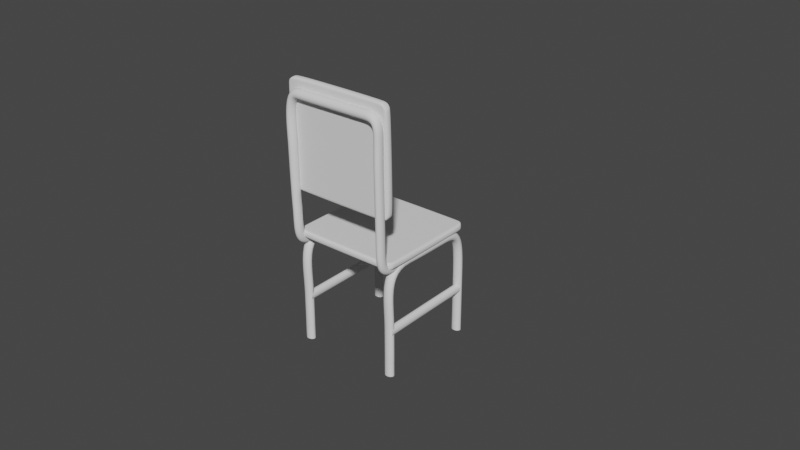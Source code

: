 # Source: TableChair.blend  (saved by Blender 2.81.16; exported with 4.5.12 LTS)
import bpy
from mathutils import Matrix  # noqa: F401  (used for matrix-valued properties, if any)

bpy.ops.wm.read_factory_settings(use_empty=True)
scene = bpy.context.scene
scene.name = 'Scene'

# ---- collections
col_collection = bpy.data.collections.new('Collection'); scene.collection.children.link(col_collection)

# ---- world
world_world = bpy.data.worlds.new('World'); scene.world = world_world
world_world.use_nodes = True; world_world.node_tree.nodes.clear()
_N = world_world.node_tree.nodes; _L = world_world.node_tree.links
n0 = _N.new('ShaderNodeOutputWorld'); n0.name = 'World Output'; n0.location = (300, 300)
n1 = _N.new('ShaderNodeBackground'); n1.name = 'Background'; n1.location = (10, 300)
n1.inputs[0].default_value = (0.05088, 0.05088, 0.05088, 1.0)
_L.new(n1.outputs[0], n0.inputs[0])
n0.is_active_output = True
world_world.color = (0.05088, 0.05088, 0.05088)
world_world.use_sun_shadow = False
world_world.sun_shadow_jitter_overblur = 0.0

# ---- meshes
me_cube_002 = bpy.data.meshes.new('Cube.002')
me_cube_002.from_pydata([(-0.4715, 0.6547, 0.8769), (-0.4723, 1.827, 0.8769), (0.4529, 0.6461, 0.8769), (0.4568, 1.829, 0.8769), (0.4044, 1.764, 0.7966), (-0.4855, 1.802, 0.8769), (0.4044, 0.7107, 0.7966), (0.472, 1.799, 0.8769), (-0.425, 1.764, 0.7966), (0.4286, 1.851, 0.8769), (-0.4626, 1.764, 0.7966), (0.4285, 0.6299, 0.8769), (0.4432, 1.811, 0.8769), (0.4432, 1.764, 0.7966), (0.472, 0.6785, 0.8769), (-0.4856, 0.6842, 0.8769), (0.4866, 1.764, 0.7966), (0.4432, 0.6654, 0.8769), (-0.4959, 0.7107, 0.7966), (-0.4523, 0.6356, 0.8769), (-0.4524, 1.849, 0.8769), (-0.425, 0.7107, 0.7966), (-0.4626, 1.811, 0.8769), (-0.4626, 0.6654, 0.8769), (-0.425, 1.864, 0.8769), (0.4044, 0.6168, 0.7966), (-0.425, 1.811, 0.8769), (-0.425, 0.6654, 0.8769), (-0.425, 0.6654, 0.7966), (-0.425, 0.6168, 0.8769), (-0.4959, 0.7107, 0.8769), (-0.425, 1.811, 0.7966), (-0.425, 1.864, 0.7966), (0.4866, 0.7107, 0.8769), (0.4432, 0.7107, 0.8769), (-0.4626, 0.7107, 0.8769), (-0.425, 0.7107, 0.8769), (0.4044, 1.864, 0.8769), (-0.4626, 0.7107, 0.7966), (0.4044, 1.811, 0.8769), (0.4044, 0.6654, 0.8769), (-0.4626, 0.6654, 0.7966), (0.4044, 0.6168, 0.8769), (0.4044, 0.7107, 0.8769), (-0.4959, 1.764, 0.8769), (-0.4626, 1.811, 0.7966), (-0.4524, 1.849, 0.7966), (0.4866, 1.764, 0.8769), (0.4432, 1.764, 0.8769), (-0.4626, 1.764, 0.8769), (-0.425, 1.764, 0.8769), (0.4044, 1.764, 0.8769), (-0.425, 0.6168, 0.7966), (0.4044, 0.6654, 0.7966), (0.4432, 0.7107, 0.7966), (-0.4856, 0.6842, 0.7966), (0.4866, 0.7107, 0.7966), (0.4432, 0.6654, 0.7966), (0.4044, 1.811, 0.7966), (0.4285, 0.6299, 0.7966), (0.4044, 1.864, 0.7966), (0.4432, 1.811, 0.7966), (0.472, 1.799, 0.7966), (-0.4959, 1.764, 0.7966), (-0.4715, 0.6547, 0.7966), (-0.4523, 0.6356, 0.7966), (0.4529, 0.6461, 0.7966), (0.472, 0.6785, 0.7966), (0.4568, 1.829, 0.7966), (0.4286, 1.851, 0.7966), (-0.4723, 1.827, 0.7966), (-0.4855, 1.802, 0.7966)], [], [(30, 15, 55, 18), (44, 30, 18, 63), (42, 11, 59, 25), (14, 33, 56, 67), (23, 19, 0, 15), (20, 22, 5, 1), (5, 44, 63, 71), (9, 37, 60, 69), (3, 7, 12, 9), (14, 2, 11, 17), (3, 9, 69, 68), (24, 20, 46, 32), (33, 14, 17, 34), (0, 19, 65, 64), (35, 23, 15, 30), (33, 47, 16, 56), (47, 7, 62, 16), (36, 27, 23, 35), (20, 1, 70, 46), (1, 5, 71, 70), (37, 24, 32, 60), (24, 26, 22, 20), (27, 29, 19, 23), (58, 31, 8, 4), (31, 45, 10, 8), (40, 42, 29, 27), (37, 39, 26, 24), (43, 40, 27, 36), (45, 71, 63, 10), (62, 61, 13, 16), (61, 58, 4, 13), (57, 53, 25, 59), (69, 60, 58, 61), (51, 43, 36, 50), (54, 6, 53, 57), (50, 36, 35, 49), (13, 4, 6, 54), (16, 13, 54, 56), (49, 35, 30, 44), (47, 33, 34, 48), (10, 63, 18, 38), (8, 10, 38, 21), (4, 8, 21, 6), (48, 34, 43, 51), (34, 17, 40, 43), (9, 12, 39, 37), (17, 11, 42, 40), (6, 21, 28, 53), (60, 32, 31, 58), (53, 28, 52, 25), (28, 41, 65, 52), (32, 46, 45, 31), (12, 48, 51, 39), (21, 38, 41, 28), (38, 18, 55, 41), (7, 47, 48, 12), (22, 49, 44, 5), (56, 54, 57, 67), (67, 57, 59, 66), (26, 50, 49, 22), (68, 69, 61, 62), (39, 51, 50, 26), (46, 70, 71, 45), (41, 55, 64, 65), (29, 42, 25, 52), (19, 29, 52, 65), (2, 14, 67, 66), (15, 0, 64, 55), (7, 3, 68, 62), (11, 2, 66, 59)])
_uv = me_cube_002.uv_layers.new(name='UVMap')
_uv.uv.foreach_set('vector', [0.875, 0.7299, 0.875, 0.739, 0.875, 0.739, 0.875, 0.7299, 0.875, 0.5213, 0.875, 0.7299, 0.875, 0.7299, 0.875, 0.5213, 0.648, 0.75, 0.6361, 0.75, 0.6361, 0.75, 0.648, 0.75, 0.625, 0.739, 0.625, 0.7299, 0.625, 0.7299, 0.625, 0.739, 0.8634, 0.739, 0.8634, 0.75, 0.875, 0.75, 0.875, 0.739, 0.8634, 0.5, 0.8634, 0.5105, 0.875, 0.5105, 0.875, 0.5, 0.875, 0.5105, 0.875, 0.5213, 0.875, 0.5213, 0.875, 0.5105, 0.6361, 0.5, 0.648, 0.5, 0.648, 0.5, 0.6361, 0.5, 0.625, 0.5, 0.625, 0.5105, 0.6361, 0.5105, 0.6361, 0.5, 0.625, 0.739, 0.625, 0.75, 0.6361, 0.75, 0.6361, 0.739, 0.625, 0.5, 0.6361, 0.5, 0.6361, 0.5, 0.625, 0.5, 0.8539, 0.5, 0.8634, 0.5, 0.8634, 0.5, 0.8539, 0.5, 0.625, 0.7299, 0.625, 0.739, 0.6361, 0.739, 0.6361, 0.7299, 0.875, 0.75, 0.8634, 0.75, 0.8634, 0.75, 0.875, 0.75, 0.8634, 0.7299, 0.8634, 0.739, 0.875, 0.739, 0.875, 0.7299, 0.625, 0.7299, 0.625, 0.5213, 0.625, 0.5213, 0.625, 0.7299, 0.625, 0.5213, 0.625, 0.5105, 0.625, 0.5105, 0.625, 0.5213, 0.8539, 0.7299, 0.8539, 0.739, 0.8634, 0.739, 0.8634, 0.7299, 0.8634, 0.5, 0.875, 0.5, 0.875, 0.5, 0.8634, 0.5, 0.875, 0.5, 0.875, 0.5105, 0.875, 0.5105, 0.875, 0.5, 0.648, 0.5, 0.8539, 0.5, 0.8539, 0.5, 0.648, 0.5, 0.8539, 0.5, 0.8539, 0.5105, 0.8634, 0.5105, 0.8634, 0.5, 0.8539, 0.739, 0.8539, 0.75, 0.8634, 0.75, 0.8634, 0.739, 0.648, 0.5105, 0.8539, 0.5105, 0.8539, 0.5213, 0.648, 0.5213, 0.8539, 0.5105, 0.8634, 0.5105, 0.8634, 0.5213, 0.8539, 0.5213, 0.648, 0.739, 0.648, 0.75, 0.8539, 0.75, 0.8539, 0.739, 0.648, 0.5, 0.648, 0.5105, 0.8539, 0.5105, 0.8539, 0.5, 0.648, 0.7299, 0.648, 0.739, 0.8539, 0.739, 0.8539, 0.7299, 0.8634, 0.5105, 0.875, 0.5105, 0.875, 0.5213, 0.8634, 0.5213, 0.625, 0.5105, 0.6361, 0.5105, 0.6361, 0.5213, 0.625, 0.5213, 0.6361, 0.5105, 0.648, 0.5105, 0.648, 0.5213, 0.6361, 0.5213, 0.6361, 0.739, 0.648, 0.739, 0.648, 0.75, 0.6361, 0.75, 0.6361, 0.5, 0.648, 0.5, 0.648, 0.5105, 0.6361, 0.5105, 0.648, 0.5213, 0.648, 0.7299, 0.8539, 0.7299, 0.8539, 0.5213, 0.6361, 0.7299, 0.648, 0.7299, 0.648, 0.739, 0.6361, 0.739, 0.8539, 0.5213, 0.8539, 0.7299, 0.8634, 0.7299, 0.8634, 0.5213, 0.6361, 0.5213, 0.648, 0.5213, 0.648, 0.7299, 0.6361, 0.7299, 0.625, 0.5213, 0.6361, 0.5213, 0.6361, 0.7299, 0.625, 0.7299, 0.8634, 0.5213, 0.8634, 0.7299, 0.875, 0.7299, 0.875, 0.5213, 0.625, 0.5213, 0.625, 0.7299, 0.6361, 0.7299, 0.6361, 0.5213, 0.8634, 0.5213, 0.875, 0.5213, 0.875, 0.7299, 0.8634, 0.7299, 0.8539, 0.5213, 0.8634, 0.5213, 0.8634, 0.7299, 0.8539, 0.7299, 0.648, 0.5213, 0.8539, 0.5213, 0.8539, 0.7299, 0.648, 0.7299, 0.6361, 0.5213, 0.6361, 0.7299, 0.648, 0.7299, 0.648, 0.5213, 0.6361, 0.7299, 0.6361, 0.739, 0.648, 0.739, 0.648, 0.7299, 0.6361, 0.5, 0.6361, 0.5105, 0.648, 0.5105, 0.648, 0.5, 0.6361, 0.739, 0.6361, 0.75, 0.648, 0.75, 0.648, 0.739, 0.648, 0.7299, 0.8539, 0.7299, 0.8539, 0.739, 0.648, 0.739, 0.648, 0.5, 0.8539, 0.5, 0.8539, 0.5105, 0.648, 0.5105, 0.648, 0.739, 0.8539, 0.739, 0.8539, 0.75, 0.648, 0.75, 0.8539, 0.739, 0.8634, 0.739, 0.8634, 0.75, 0.8539, 0.75, 0.8539, 0.5, 0.8634, 0.5, 0.8634, 0.5105, 0.8539, 0.5105, 0.6361, 0.5105, 0.6361, 0.5213, 0.648, 0.5213, 0.648, 0.5105, 0.8539, 0.7299, 0.8634, 0.7299, 0.8634, 0.739, 0.8539, 0.739, 0.8634, 0.7299, 0.875, 0.7299, 0.875, 0.739, 0.8634, 0.739, 0.625, 0.5105, 0.625, 0.5213, 0.6361, 0.5213, 0.6361, 0.5105, 0.8634, 0.5105, 0.8634, 0.5213, 0.875, 0.5213, 0.875, 0.5105, 0.625, 0.7299, 0.6361, 0.7299, 0.6361, 0.739, 0.625, 0.739, 0.625, 0.739, 0.6361, 0.739, 0.6361, 0.75, 0.625, 0.75, 0.8539, 0.5105, 0.8539, 0.5213, 0.8634, 0.5213, 0.8634, 0.5105, 0.625, 0.5, 0.6361, 0.5, 0.6361, 0.5105, 0.625, 0.5105, 0.648, 0.5105, 0.648, 0.5213, 0.8539, 0.5213, 0.8539, 0.5105, 0.8634, 0.5, 0.875, 0.5, 0.875, 0.5105, 0.8634, 0.5105, 0.8634, 0.739, 0.875, 0.739, 0.875, 0.75, 0.8634, 0.75, 0.8539, 0.75, 0.648, 0.75, 0.648, 0.75, 0.8539, 0.75, 0.8634, 0.75, 0.8539, 0.75, 0.8539, 0.75, 0.8634, 0.75, 0.625, 0.75, 0.625, 0.739, 0.625, 0.739, 0.625, 0.75, 0.875, 0.739, 0.875, 0.75, 0.875, 0.75, 0.875, 0.739, 0.625, 0.5105, 0.625, 0.5, 0.625, 0.5, 0.625, 0.5105, 0.6361, 0.75, 0.625, 0.75, 0.625, 0.75, 0.6361, 0.75])
me_cube_002.use_remesh_fix_poles = True
me_cube_002.use_remesh_preserve_attributes = False
me_cube_002.use_mirror_vertex_groups = False
me_cube_002.update()
me_cube_003 = bpy.data.meshes.new('Cube.003')
me_cube_003.from_pydata([(-0.4715, 0.6547, 0.8769), (-0.4723, 1.827, 0.8769), (0.4529, 0.6461, 0.8769), (0.4568, 1.829, 0.8769), (0.4044, 1.764, 0.7966), (-0.4855, 1.802, 0.8769), (0.4044, 0.7107, 0.7966), (0.472, 1.799, 0.8769), (-0.425, 1.764, 0.7966), (0.4286, 1.851, 0.8769), (-0.4626, 1.764, 0.7966), (0.4285, 0.6299, 0.8769), (0.4432, 1.811, 0.8769), (0.4432, 1.764, 0.7966), (0.472, 0.6785, 0.8769), (-0.4856, 0.6842, 0.8769), (0.4866, 1.764, 0.7966), (0.4432, 0.6654, 0.8769), (-0.4959, 0.7107, 0.7966), (-0.4523, 0.6356, 0.8769), (-0.4524, 1.849, 0.8769), (-0.425, 0.7107, 0.7966), (-0.4626, 1.811, 0.8769), (-0.4626, 0.6654, 0.8769), (-0.425, 1.864, 0.8769), (0.4044, 0.6168, 0.7966), (-0.425, 1.811, 0.8769), (-0.425, 0.6654, 0.8769), (-0.425, 0.6654, 0.7966), (-0.425, 0.6168, 0.8769), (-0.4959, 0.7107, 0.8769), (-0.425, 1.811, 0.7966), (-0.425, 1.864, 0.7966), (0.4866, 0.7107, 0.8769), (0.4432, 0.7107, 0.8769), (-0.4626, 0.7107, 0.8769), (-0.425, 0.7107, 0.8769), (0.4044, 1.864, 0.8769), (-0.4626, 0.7107, 0.7966), (0.4044, 1.811, 0.8769), (0.4044, 0.6654, 0.8769), (-0.4626, 0.6654, 0.7966), (0.4044, 0.6168, 0.8769), (0.4044, 0.7107, 0.8769), (-0.4959, 1.764, 0.8769), (-0.4626, 1.811, 0.7966), (-0.4524, 1.849, 0.7966), (0.4866, 1.764, 0.8769), (0.4432, 1.764, 0.8769), (-0.4626, 1.764, 0.8769), (-0.425, 1.764, 0.8769), (0.4044, 1.764, 0.8769), (-0.425, 0.6168, 0.7966), (0.4044, 0.6654, 0.7966), (0.4432, 0.7107, 0.7966), (-0.4856, 0.6842, 0.7966), (0.4866, 0.7107, 0.7966), (0.4432, 0.6654, 0.7966), (0.4044, 1.811, 0.7966), (0.4285, 0.6299, 0.7966), (0.4044, 1.864, 0.7966), (0.4432, 1.811, 0.7966), (0.472, 1.799, 0.7966), (-0.4959, 1.764, 0.7966), (-0.4715, 0.6547, 0.7966), (-0.4523, 0.6356, 0.7966), (0.4529, 0.6461, 0.7966), (0.472, 0.6785, 0.7966), (0.4568, 1.829, 0.7966), (0.4286, 1.851, 0.7966), (-0.4723, 1.827, 0.7966), (-0.4855, 1.802, 0.7966)], [], [(30, 15, 55, 18), (44, 30, 18, 63), (42, 11, 59, 25), (14, 33, 56, 67), (23, 19, 0, 15), (20, 22, 5, 1), (5, 44, 63, 71), (9, 37, 60, 69), (3, 7, 12, 9), (14, 2, 11, 17), (3, 9, 69, 68), (24, 20, 46, 32), (33, 14, 17, 34), (0, 19, 65, 64), (35, 23, 15, 30), (33, 47, 16, 56), (47, 7, 62, 16), (36, 27, 23, 35), (20, 1, 70, 46), (1, 5, 71, 70), (37, 24, 32, 60), (24, 26, 22, 20), (27, 29, 19, 23), (58, 31, 8, 4), (31, 45, 10, 8), (40, 42, 29, 27), (37, 39, 26, 24), (43, 40, 27, 36), (45, 71, 63, 10), (62, 61, 13, 16), (61, 58, 4, 13), (57, 53, 25, 59), (69, 60, 58, 61), (51, 43, 36, 50), (54, 6, 53, 57), (50, 36, 35, 49), (13, 4, 6, 54), (16, 13, 54, 56), (49, 35, 30, 44), (47, 33, 34, 48), (10, 63, 18, 38), (8, 10, 38, 21), (4, 8, 21, 6), (48, 34, 43, 51), (34, 17, 40, 43), (9, 12, 39, 37), (17, 11, 42, 40), (6, 21, 28, 53), (60, 32, 31, 58), (53, 28, 52, 25), (28, 41, 65, 52), (32, 46, 45, 31), (12, 48, 51, 39), (21, 38, 41, 28), (38, 18, 55, 41), (7, 47, 48, 12), (22, 49, 44, 5), (56, 54, 57, 67), (67, 57, 59, 66), (26, 50, 49, 22), (68, 69, 61, 62), (39, 51, 50, 26), (46, 70, 71, 45), (41, 55, 64, 65), (29, 42, 25, 52), (19, 29, 52, 65), (2, 14, 67, 66), (15, 0, 64, 55), (7, 3, 68, 62), (11, 2, 66, 59)])
_uv = me_cube_003.uv_layers.new(name='UVMap')
_uv.uv.foreach_set('vector', [0.875, 0.7299, 0.875, 0.739, 0.875, 0.739, 0.875, 0.7299, 0.875, 0.5213, 0.875, 0.7299, 0.875, 0.7299, 0.875, 0.5213, 0.648, 0.75, 0.6361, 0.75, 0.6361, 0.75, 0.648, 0.75, 0.625, 0.739, 0.625, 0.7299, 0.625, 0.7299, 0.625, 0.739, 0.8634, 0.739, 0.8634, 0.75, 0.875, 0.75, 0.875, 0.739, 0.8634, 0.5, 0.8634, 0.5105, 0.875, 0.5105, 0.875, 0.5, 0.875, 0.5105, 0.875, 0.5213, 0.875, 0.5213, 0.875, 0.5105, 0.6361, 0.5, 0.648, 0.5, 0.648, 0.5, 0.6361, 0.5, 0.625, 0.5, 0.625, 0.5105, 0.6361, 0.5105, 0.6361, 0.5, 0.625, 0.739, 0.625, 0.75, 0.6361, 0.75, 0.6361, 0.739, 0.625, 0.5, 0.6361, 0.5, 0.6361, 0.5, 0.625, 0.5, 0.8539, 0.5, 0.8634, 0.5, 0.8634, 0.5, 0.8539, 0.5, 0.625, 0.7299, 0.625, 0.739, 0.6361, 0.739, 0.6361, 0.7299, 0.875, 0.75, 0.8634, 0.75, 0.8634, 0.75, 0.875, 0.75, 0.8634, 0.7299, 0.8634, 0.739, 0.875, 0.739, 0.875, 0.7299, 0.625, 0.7299, 0.625, 0.5213, 0.625, 0.5213, 0.625, 0.7299, 0.625, 0.5213, 0.625, 0.5105, 0.625, 0.5105, 0.625, 0.5213, 0.8539, 0.7299, 0.8539, 0.739, 0.8634, 0.739, 0.8634, 0.7299, 0.8634, 0.5, 0.875, 0.5, 0.875, 0.5, 0.8634, 0.5, 0.875, 0.5, 0.875, 0.5105, 0.875, 0.5105, 0.875, 0.5, 0.648, 0.5, 0.8539, 0.5, 0.8539, 0.5, 0.648, 0.5, 0.8539, 0.5, 0.8539, 0.5105, 0.8634, 0.5105, 0.8634, 0.5, 0.8539, 0.739, 0.8539, 0.75, 0.8634, 0.75, 0.8634, 0.739, 0.648, 0.5105, 0.8539, 0.5105, 0.8539, 0.5213, 0.648, 0.5213, 0.8539, 0.5105, 0.8634, 0.5105, 0.8634, 0.5213, 0.8539, 0.5213, 0.648, 0.739, 0.648, 0.75, 0.8539, 0.75, 0.8539, 0.739, 0.648, 0.5, 0.648, 0.5105, 0.8539, 0.5105, 0.8539, 0.5, 0.648, 0.7299, 0.648, 0.739, 0.8539, 0.739, 0.8539, 0.7299, 0.8634, 0.5105, 0.875, 0.5105, 0.875, 0.5213, 0.8634, 0.5213, 0.625, 0.5105, 0.6361, 0.5105, 0.6361, 0.5213, 0.625, 0.5213, 0.6361, 0.5105, 0.648, 0.5105, 0.648, 0.5213, 0.6361, 0.5213, 0.6361, 0.739, 0.648, 0.739, 0.648, 0.75, 0.6361, 0.75, 0.6361, 0.5, 0.648, 0.5, 0.648, 0.5105, 0.6361, 0.5105, 0.648, 0.5213, 0.648, 0.7299, 0.8539, 0.7299, 0.8539, 0.5213, 0.6361, 0.7299, 0.648, 0.7299, 0.648, 0.739, 0.6361, 0.739, 0.8539, 0.5213, 0.8539, 0.7299, 0.8634, 0.7299, 0.8634, 0.5213, 0.6361, 0.5213, 0.648, 0.5213, 0.648, 0.7299, 0.6361, 0.7299, 0.625, 0.5213, 0.6361, 0.5213, 0.6361, 0.7299, 0.625, 0.7299, 0.8634, 0.5213, 0.8634, 0.7299, 0.875, 0.7299, 0.875, 0.5213, 0.625, 0.5213, 0.625, 0.7299, 0.6361, 0.7299, 0.6361, 0.5213, 0.8634, 0.5213, 0.875, 0.5213, 0.875, 0.7299, 0.8634, 0.7299, 0.8539, 0.5213, 0.8634, 0.5213, 0.8634, 0.7299, 0.8539, 0.7299, 0.648, 0.5213, 0.8539, 0.5213, 0.8539, 0.7299, 0.648, 0.7299, 0.6361, 0.5213, 0.6361, 0.7299, 0.648, 0.7299, 0.648, 0.5213, 0.6361, 0.7299, 0.6361, 0.739, 0.648, 0.739, 0.648, 0.7299, 0.6361, 0.5, 0.6361, 0.5105, 0.648, 0.5105, 0.648, 0.5, 0.6361, 0.739, 0.6361, 0.75, 0.648, 0.75, 0.648, 0.739, 0.648, 0.7299, 0.8539, 0.7299, 0.8539, 0.739, 0.648, 0.739, 0.648, 0.5, 0.8539, 0.5, 0.8539, 0.5105, 0.648, 0.5105, 0.648, 0.739, 0.8539, 0.739, 0.8539, 0.75, 0.648, 0.75, 0.8539, 0.739, 0.8634, 0.739, 0.8634, 0.75, 0.8539, 0.75, 0.8539, 0.5, 0.8634, 0.5, 0.8634, 0.5105, 0.8539, 0.5105, 0.6361, 0.5105, 0.6361, 0.5213, 0.648, 0.5213, 0.648, 0.5105, 0.8539, 0.7299, 0.8634, 0.7299, 0.8634, 0.739, 0.8539, 0.739, 0.8634, 0.7299, 0.875, 0.7299, 0.875, 0.739, 0.8634, 0.739, 0.625, 0.5105, 0.625, 0.5213, 0.6361, 0.5213, 0.6361, 0.5105, 0.8634, 0.5105, 0.8634, 0.5213, 0.875, 0.5213, 0.875, 0.5105, 0.625, 0.7299, 0.6361, 0.7299, 0.6361, 0.739, 0.625, 0.739, 0.625, 0.739, 0.6361, 0.739, 0.6361, 0.75, 0.625, 0.75, 0.8539, 0.5105, 0.8539, 0.5213, 0.8634, 0.5213, 0.8634, 0.5105, 0.625, 0.5, 0.6361, 0.5, 0.6361, 0.5105, 0.625, 0.5105, 0.648, 0.5105, 0.648, 0.5213, 0.8539, 0.5213, 0.8539, 0.5105, 0.8634, 0.5, 0.875, 0.5, 0.875, 0.5105, 0.8634, 0.5105, 0.8634, 0.739, 0.875, 0.739, 0.875, 0.75, 0.8634, 0.75, 0.8539, 0.75, 0.648, 0.75, 0.648, 0.75, 0.8539, 0.75, 0.8634, 0.75, 0.8539, 0.75, 0.8539, 0.75, 0.8634, 0.75, 0.625, 0.75, 0.625, 0.739, 0.625, 0.739, 0.625, 0.75, 0.875, 0.739, 0.875, 0.75, 0.875, 0.75, 0.875, 0.739, 0.625, 0.5105, 0.625, 0.5, 0.625, 0.5, 0.625, 0.5105, 0.6361, 0.75, 0.625, 0.75, 0.625, 0.75, 0.6361, 0.75])
me_cube_003.use_remesh_fix_poles = True
me_cube_003.use_remesh_preserve_attributes = False
me_cube_003.use_mirror_vertex_groups = False
me_cube_003.update()

# ---- curves / text
cu_beziercircle = bpy.data.curves.new('BezierCircle', 'CURVE')
cu_beziercircle.dimensions = '3D'
_sp = cu_beziercircle.splines.new('BEZIER'); _sp.bezier_points.add(3)
_sp.bezier_points.foreach_set('co', [-1.0, 0.0, 0.0, 0.0, 1.0, 0.0, 1.0, 0.0, 0.0, 0.0, -1.0, 0.0])
_sp.bezier_points.foreach_set('handle_left', [-1.0, -0.5521, 0.0, -0.5521, 1.0, 0.0, 1.0, 0.5521, 0.0, 0.5521, -1.0, 0.0])
_sp.bezier_points.foreach_set('handle_right', [-1.0, 0.5521, 0.0, 0.5521, 1.0, 0.0, 1.0, -0.5521, 0.0, -0.5521, -1.0, 0.0])
for _p, _l, _r in zip(_sp.bezier_points, ['AUTO', 'AUTO', 'AUTO', 'AUTO'], ['AUTO', 'AUTO', 'AUTO', 'AUTO']): _p.handle_left_type = _l; _p.handle_right_type = _r
_sp.order_u = 0
_sp.order_v = 0
_sp.use_cyclic_u = True
cu_beziercircle.use_path = True
cu_beziercircle.use_path_clamp = True
cu_beziercircle.fill_mode = 'FULL'
cu_beziercurve_011 = bpy.data.curves.new('BezierCurve.011', 'CURVE')
cu_beziercurve_011.dimensions = '3D'
_sp = cu_beziercurve_011.splines.new('BEZIER'); _sp.bezier_points.add(5)
_sp.bezier_points.foreach_set('co', [-0.4209, 0.8996, -1.713, -0.4209, 0.8996, -1.148, -0.4209, 0.5263, -0.4759, -0.4283, -0.2164, -0.4759, -0.4232, -0.5677, -1.158, -0.4232, -0.5677, -1.724])
_sp.bezier_points.foreach_set('handle_left', [-0.4202, 0.8974, -2.017, -0.4202, 0.8974, -1.452, -0.42, 0.8969, -0.4759, -0.4198, 0.1481, -0.4759, -0.426, -0.565, -0.8332, -0.426, -0.565, -1.399])
_sp.bezier_points.foreach_set('handle_right', [-0.4222, 0.9035, -1.166, -0.4222, 0.9035, -0.6004, -0.4222, 0.03101, -0.4759, -0.439, -0.6714, -0.4759, -0.4182, -0.5723, -1.733, -0.4182, -0.5723, -2.298])
for _p, _l, _r in zip(_sp.bezier_points, ['ALIGNED', 'ALIGNED', 'ALIGNED', 'ALIGNED', 'ALIGNED', 'ALIGNED'], ['ALIGNED', 'ALIGNED', 'ALIGNED', 'ALIGNED', 'ALIGNED', 'ALIGNED']): _p.handle_left_type = _l; _p.handle_right_type = _r
_sp.order_u = 0
_sp.order_v = 0
_sp = cu_beziercurve_011.splines.new('BEZIER'); _sp.bezier_points.add(5)
_sp.bezier_points.foreach_set('co', [0.7045, 0.8996, -1.713, 0.7045, 0.8996, -1.148, 0.7045, 0.5263, -0.4759, 0.6971, -0.2164, -0.4759, 0.7023, -0.5677, -1.158, 0.7023, -0.5677, -1.724])
_sp.bezier_points.foreach_set('handle_left', [0.7052, 0.8974, -2.017, 0.7052, 0.8974, -1.452, 0.7055, 0.8969, -0.4759, 0.7057, 0.1481, -0.4759, 0.6995, -0.565, -0.8332, 0.6995, -0.565, -1.399])
_sp.bezier_points.foreach_set('handle_right', [0.7032, 0.9035, -1.166, 0.7032, 0.9035, -0.6004, 0.7032, 0.03101, -0.4759, 0.6865, -0.6714, -0.4759, 0.7072, -0.5723, -1.733, 0.7072, -0.5723, -2.298])
for _p, _l, _r in zip(_sp.bezier_points, ['ALIGNED', 'ALIGNED', 'ALIGNED', 'ALIGNED', 'ALIGNED', 'ALIGNED'], ['ALIGNED', 'ALIGNED', 'ALIGNED', 'ALIGNED', 'ALIGNED', 'ALIGNED']): _p.handle_left_type = _l; _p.handle_right_type = _r
_sp.order_u = 0
_sp.order_v = 0
cu_beziercurve_011.use_path = True
cu_beziercurve_011.use_path_clamp = True
cu_beziercurve_011.bevel_mode = 'OBJECT'
cu_beziercurve_011.fill_mode = 'FULL'
cu_beziercurve_012 = bpy.data.curves.new('BezierCurve.012', 'CURVE')
cu_beziercurve_012.dimensions = '3D'
cu_beziercurve_012.use_path = True
cu_beziercurve_012.use_path_clamp = True
cu_beziercurve_012.bevel_mode = 'OBJECT'
cu_beziercurve_012.fill_mode = 'FULL'
cu_beziercurve_014 = bpy.data.curves.new('BezierCurve.014', 'CURVE')
cu_beziercurve_014.dimensions = '3D'
_sp = cu_beziercurve_014.splines.new('BEZIER'); _sp.bezier_points.add(1)
_sp.bezier_points.foreach_set('co', [0.08012, 0.7275, 0.1812, 1.256, 0.7301, 0.1812])
_sp.bezier_points.foreach_set('handle_left', [-0.156, 0.7411, 0.1812, 1.099, 0.7301, 0.1812])
_sp.bezier_points.foreach_set('handle_right', [0.2417, 0.7182, 0.1812, 1.45, 0.7302, 0.1812])
for _p, _l, _r in zip(_sp.bezier_points, ['ALIGNED', 'ALIGNED'], ['ALIGNED', 'ALIGNED']): _p.handle_left_type = _l; _p.handle_right_type = _r
_sp.order_u = 0
_sp.order_v = 0
_sp = cu_beziercurve_014.splines.new('BEZIER'); _sp.bezier_points.add(1)
_sp.bezier_points.foreach_set('co', [0.08431, 2.156, 0.1812, 1.261, 2.159, 0.1812])
_sp.bezier_points.foreach_set('handle_left', [-0.1518, 2.17, 0.1812, 1.103, 2.159, 0.1812])
_sp.bezier_points.foreach_set('handle_right', [0.2458, 2.147, 0.1812, 1.454, 2.159, 0.1812])
for _p, _l, _r in zip(_sp.bezier_points, ['ALIGNED', 'ALIGNED'], ['ALIGNED', 'ALIGNED']): _p.handle_left_type = _l; _p.handle_right_type = _r
_sp.order_u = 0
_sp.order_v = 0
cu_beziercurve_014.use_path = True
cu_beziercurve_014.use_path_clamp = True
cu_beziercurve_014.bevel_mode = 'OBJECT'
cu_beziercurve_014.fill_mode = 'FULL'
cu_beziercurve_015 = bpy.data.curves.new('BezierCurve.015', 'CURVE')
cu_beziercurve_015.dimensions = '3D'
cu_beziercurve_015.use_path = True
cu_beziercurve_015.use_path_clamp = True
cu_beziercurve_015.bevel_mode = 'OBJECT'
cu_beziercurve_015.fill_mode = 'FULL'
cu_beziercurve_017 = bpy.data.curves.new('BezierCurve.017', 'CURVE')
cu_beziercurve_017.dimensions = '3D'
_sp = cu_beziercurve_017.splines.new('BEZIER'); _sp.bezier_points.add(5)
_sp.bezier_points.foreach_set('co', [0.1359, 0.6965, 0.3999, 0.1375, 0.6965, 0.3305, 0.5647, 0.6945, 0.1923, 1.256, 0.6995, 0.1812, 1.807, 0.8365, 0.1938, 1.81, 1.823, 0.1938])
_sp.bezier_points.foreach_set('handle_left', [0.1301, 0.709, 0.6346, 0.1317, 0.709, 0.5652, 0.3286, 0.7081, 0.1923, 1.099, 0.6994, 0.1812, 1.807, 0.6365, 0.1974, 1.81, 1.623, 0.1974])
_sp.bezier_points.foreach_set('handle_right', [0.1399, 0.6879, 0.2384, 0.1415, 0.6879, 0.169, 0.7262, 0.6852, 0.1923, 1.45, 0.6995, 0.1812, 1.808, 1.082, 0.1894, 1.81, 2.069, 0.1894])
for _p, _l, _r in zip(_sp.bezier_points, ['ALIGNED', 'ALIGNED', 'ALIGNED', 'ALIGNED', 'ALIGNED', 'ALIGNED'], ['ALIGNED', 'ALIGNED', 'ALIGNED', 'ALIGNED', 'ALIGNED', 'ALIGNED']): _p.handle_left_type = _l; _p.handle_right_type = _r
_sp.order_u = 0
_sp.order_v = 0
_sp = cu_beziercurve_017.splines.new('BEZIER'); _sp.bezier_points.add(4)
_sp.bezier_points.foreach_set('co', [0.1561, 2.125, 0.4394, 0.388, 2.124, 0.1882, 1.26, 2.128, 0.1812, 1.636, 2.126, 0.1898, 1.811, 1.822, 0.1938])
_sp.bezier_points.foreach_set('handle_left', [0.1478, 2.121, 0.6754, 0.1518, 2.121, 0.1882, 1.103, 2.128, 0.1812, 1.478, 2.126, 0.1898, 1.81, 2.022, 0.1974])
_sp.bezier_points.foreach_set('handle_right', [0.1618, 2.128, 0.2777, 0.5498, 2.126, 0.1882, 1.454, 2.128, 0.1812, 1.829, 2.126, 0.1898, 1.811, 1.576, 0.1894])
for _p, _l, _r in zip(_sp.bezier_points, ['ALIGNED', 'ALIGNED', 'ALIGNED', 'ALIGNED', 'ALIGNED'], ['ALIGNED', 'ALIGNED', 'ALIGNED', 'ALIGNED', 'ALIGNED']): _p.handle_left_type = _l; _p.handle_right_type = _r
_sp.order_u = 0
_sp.order_v = 0
cu_beziercurve_017.use_path = True
cu_beziercurve_017.use_path_clamp = True
cu_beziercurve_017.bevel_mode = 'OBJECT'
cu_beziercurve_017.fill_mode = 'FULL'

# ---- objects
ob_cube = bpy.data.objects.new('Cube', me_cube_002)
ob_beziercircle = bpy.data.objects.new('BezierCircle', cu_beziercircle)
ob_beziercurve_005 = bpy.data.objects.new('BezierCurve.005', cu_beziercurve_011)
ob_beziercurve_006 = bpy.data.objects.new('BezierCurve.006', cu_beziercurve_012)
ob_beziercurve_008 = bpy.data.objects.new('BezierCurve.008', cu_beziercurve_014)
ob_beziercurve_009 = bpy.data.objects.new('BezierCurve.009', cu_beziercurve_015)
ob_cube_002 = bpy.data.objects.new('Cube.002', me_cube_003)
ob_beziercurve_010 = bpy.data.objects.new('BezierCurve.010', cu_beziercurve_017)

# ---- transforms, parenting, visibility, modifiers, constraints
ob_cube.location = (0.009239, -1.263, 0.2029)
ob_cube.scale = (1.296, 1.0, 1.0)
ob_cube.lineart.crease_threshold = 0.0
_m = ob_cube.modifiers.new('Subdivision', 'SUBSURF')
_m.uv_smooth = 'PRESERVE_CORNERS'
_m.levels = 3
_m.render_levels = 3
_m.show_only_control_edges = False
ob_beziercircle.location = (0.04878, -0.3197, 1.19)
ob_beziercircle.scale = (0.05406, 0.05406, 0.05406)
ob_beziercircle.lineart.crease_threshold = 0.0
ob_beziercurve_005.location = (-0.1328, -0.1313, 1.461)
ob_beziercurve_005.scale = (1.0, 0.7748, 1.0)
ob_beziercurve_005.lineart.crease_threshold = 0.0
ob_beziercurve_006.location = (2.156, -0.1313, 1.461)
ob_beziercurve_006.scale = (1.0, 0.7748, 1.0)
ob_beziercurve_006.lineart.crease_threshold = 0.0
ob_beziercurve_008.location = (-1.118, 0.6586, 0.09435)
ob_beziercurve_008.rotation_euler = (0.0, -0.0, -1.567)
ob_beziercurve_008.scale = (1.0, 0.7878, 1.0)
ob_beziercurve_008.lineart.crease_threshold = 0.0
ob_beziercurve_009.location = (1.167, 0.6586, 0.09435)
ob_beziercurve_009.rotation_euler = (0.0, -0.0, -1.567)
ob_beziercurve_009.scale = (1.0, 0.7878, 1.0)
ob_beziercurve_009.lineart.crease_threshold = 0.0
ob_cube_002.location = (0.009239, -1.487, 3.376)
ob_cube_002.rotation_euler = (-1.548, -0.0, 0.0)
ob_cube_002.scale = (1.296, 1.0, 1.0)
ob_cube_002.lineart.crease_threshold = 0.0
_m = ob_cube_002.modifiers.new('Subdivision', 'SUBSURF')
_m.uv_smooth = 'PRESERVE_CORNERS'
_m.levels = 3
_m.render_levels = 3
_m.show_only_control_edges = False
ob_beziercurve_010.location = (-1.118, -0.8583, 0.8157)
ob_beziercurve_010.rotation_euler = (-0.1621, -1.548, -1.409)
ob_beziercurve_010.scale = (1.0, 0.7878, 1.0)
ob_beziercurve_010.lineart.crease_threshold = 0.0
cu_beziercurve_011.bevel_object = ob_beziercircle
cu_beziercurve_012.bevel_object = ob_beziercircle
cu_beziercurve_014.bevel_object = ob_beziercircle
cu_beziercurve_015.bevel_object = ob_beziercircle
cu_beziercurve_017.bevel_object = ob_beziercircle

# ---- collection membership
col_collection.objects.link(ob_cube)
col_collection.objects.link(ob_beziercircle)
col_collection.objects.link(ob_beziercurve_005)
col_collection.objects.link(ob_beziercurve_006)
col_collection.objects.link(ob_beziercurve_008)
col_collection.objects.link(ob_beziercurve_009)
col_collection.objects.link(ob_cube_002)
col_collection.objects.link(ob_beziercurve_010)

# ---- scene / render settings (as saved in the file)
scene.frame_start = 1; scene.frame_end = 250; scene.frame_set(2)
scene.render.engine = 'BLENDER_EEVEE_NEXT'
scene.cycles.use_denoising = False
scene.cycles.samples = 128
scene.cycles.sampling_pattern = 'TABULATED_SOBOL'
scene.cycles.use_adaptive_sampling = False
scene.cycles.use_light_tree = False
scene.view_settings.view_transform = 'Filmic'
bpy.context.view_layer.update()

# ---- added for rendering (the .blend has no active camera and no usable light): camera, sun
cam_auto = bpy.data.cameras.new('AutoCamera')
cam_auto.lens = 50.0
cam_auto.sensor_width = 36.0
cam_auto.clip_end = 1000.0
ob_auto_camera = bpy.data.objects.new('AutoCamera', cam_auto)
scene.collection.objects.link(ob_auto_camera)
ob_auto_camera.location = (6.7818, -7.85799, 6.3857)
ob_auto_camera.rotation_euler = (1.09748, -7.21219e-08, 0.694738)
scene.camera = ob_auto_camera
light_auto_sun = bpy.data.lights.new('AutoSun', 'SUN')
light_auto_sun.energy = 3.0
light_auto_sun.angle = 0.0523599
ob_auto_sun = bpy.data.objects.new('AutoSun', light_auto_sun)
scene.collection.objects.link(ob_auto_sun)
ob_auto_sun.rotation_euler = (0.872665, 0.174533, 0.523599)
bpy.context.view_layer.update()
